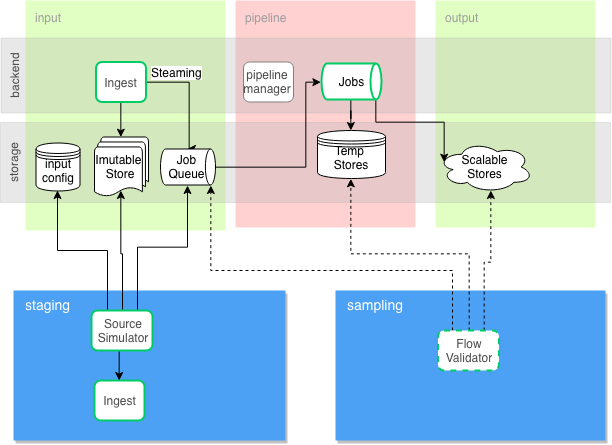

The diagram above was exported from draw.io. Its source (the exported page's mxGraphModel, read from the mxfile embedded in the PNG):
<mxGraphModel dx="1263" dy="970" grid="1" gridSize="10" guides="1" tooltips="1" connect="1" arrows="1" fold="1" page="1" pageScale="1" pageWidth="1169" pageHeight="827" background="#ffffff" math="0" shadow="0">
  <root>
    <mxCell id="kptwOPUp5fz-YqMFKU_l-0" />
    <mxCell id="kptwOPUp5fz-YqMFKU_l-1" parent="kptwOPUp5fz-YqMFKU_l-0" />
    <mxCell id="kptwOPUp5fz-YqMFKU_l-5" value="input" style="points=[[0,0,0],[0.25,0,0],[0.5,0,0],[0.75,0,0],[1,0,0],[1,0.25,0],[1,0.5,0],[1,0.75,0],[1,1,0],[0.75,1,0],[0.5,1,0],[0.25,1,0],[0,1,0],[0,0.75,0],[0,0.5,0],[0,0.25,0]];rounded=1;absoluteArcSize=1;arcSize=2;html=1;strokeColor=none;gradientColor=none;shadow=0;dashed=0;fontSize=12;fontColor=#9E9E9E;align=left;verticalAlign=top;spacing=10;spacingTop=-4;fillColor=#99FF33;opacity=30;" vertex="1" parent="kptwOPUp5fz-YqMFKU_l-1">
      <mxGeometry x="330" y="360" width="200" height="230" as="geometry" />
    </mxCell>
    <mxCell id="kptwOPUp5fz-YqMFKU_l-6" value="output" style="points=[[0,0,0],[0.25,0,0],[0.5,0,0],[0.75,0,0],[1,0,0],[1,0.25,0],[1,0.5,0],[1,0.75,0],[1,1,0],[0.75,1,0],[0.5,1,0],[0.25,1,0],[0,1,0],[0,0.75,0],[0,0.5,0],[0,0.25,0]];rounded=1;absoluteArcSize=1;arcSize=2;html=1;strokeColor=none;shadow=0;dashed=0;fontSize=12;align=left;verticalAlign=top;spacing=10;spacingTop=-4;fillColor=#99FF33;fontColor=#9E9E9E;gradientColor=none;opacity=30;" vertex="1" parent="kptwOPUp5fz-YqMFKU_l-1">
      <mxGeometry x="740" y="360" width="160" height="227" as="geometry" />
    </mxCell>
    <mxCell id="kptwOPUp5fz-YqMFKU_l-7" value="pipeline" style="points=[[0,0,0],[0.25,0,0],[0.5,0,0],[0.75,0,0],[1,0,0],[1,0.25,0],[1,0.5,0],[1,0.75,0],[1,1,0],[0.75,1,0],[0.5,1,0],[0.25,1,0],[0,1,0],[0,0.75,0],[0,0.5,0],[0,0.25,0]];rounded=1;absoluteArcSize=1;arcSize=2;html=1;strokeColor=none;gradientColor=none;shadow=0;dashed=0;fontSize=12;fontColor=#9E9E9E;align=left;verticalAlign=top;spacing=10;spacingTop=-4;fillColor=#FF6666;opacity=30;" vertex="1" parent="kptwOPUp5fz-YqMFKU_l-1">
      <mxGeometry x="540" y="360" width="180" height="227" as="geometry" />
    </mxCell>
    <mxCell id="kptwOPUp5fz-YqMFKU_l-8" value="backend" style="rounded=0;whiteSpace=wrap;html=1;rotation=-90;labelPosition=center;verticalLabelPosition=middle;align=center;verticalAlign=top;fillColor=#B3B3B3;strokeColor=#B3B3B3;fontColor=#4D4D4D;opacity=30;" vertex="1" parent="kptwOPUp5fz-YqMFKU_l-1">
      <mxGeometry x="573" y="130" width="75" height="610" as="geometry" />
    </mxCell>
    <mxCell id="kptwOPUp5fz-YqMFKU_l-9" value="storage" style="rounded=0;whiteSpace=wrap;html=1;rotation=-90;labelPosition=center;verticalLabelPosition=middle;align=center;verticalAlign=top;fillColor=#B3B3B3;strokeColor=#B3B3B3;fontColor=#4D4D4D;opacity=30;" vertex="1" parent="kptwOPUp5fz-YqMFKU_l-1">
      <mxGeometry x="570" y="217" width="80" height="610" as="geometry" />
    </mxCell>
    <mxCell id="kptwOPUp5fz-YqMFKU_l-24" style="edgeStyle=orthogonalEdgeStyle;rounded=0;html=1;jettySize=auto;orthogonalLoop=1;exitX=1;exitY=0.5;exitDx=0;exitDy=0;entryX=0.5;entryY=0;entryDx=0;entryDy=0;entryPerimeter=0;" edge="1" parent="kptwOPUp5fz-YqMFKU_l-1" source="kptwOPUp5fz-YqMFKU_l-27" target="kptwOPUp5fz-YqMFKU_l-41">
      <mxGeometry relative="1" as="geometry">
        <Array as="points">
          <mxPoint x="493" y="442" />
        </Array>
        <mxPoint x="510" y="509" as="targetPoint" />
      </mxGeometry>
    </mxCell>
    <mxCell id="kptwOPUp5fz-YqMFKU_l-25" value="Steaming" style="text;html=1;resizable=0;points=[];align=center;verticalAlign=middle;labelBackgroundColor=#ffffff;" vertex="1" connectable="0" parent="kptwOPUp5fz-YqMFKU_l-24">
      <mxGeometry x="-0.2809" y="-3" relative="1" as="geometry">
        <mxPoint x="-10" y="-14" as="offset" />
      </mxGeometry>
    </mxCell>
    <mxCell id="kptwOPUp5fz-YqMFKU_l-26" style="edgeStyle=orthogonalEdgeStyle;rounded=0;html=1;entryX=0.5;entryY=0;entryDx=0;entryDy=0;entryPerimeter=0;jettySize=auto;orthogonalLoop=1;" edge="1" parent="kptwOPUp5fz-YqMFKU_l-1" source="kptwOPUp5fz-YqMFKU_l-27" target="kptwOPUp5fz-YqMFKU_l-29">
      <mxGeometry relative="1" as="geometry" />
    </mxCell>
    <mxCell id="kptwOPUp5fz-YqMFKU_l-27" value="Ingest" style="rounded=1;whiteSpace=wrap;html=1;strokeColor=#00CC66;fontColor=#4D4D4D;strokeWidth=2;" vertex="1" parent="kptwOPUp5fz-YqMFKU_l-1">
      <mxGeometry x="400.5" y="421.5" width="50" height="40" as="geometry" />
    </mxCell>
    <mxCell id="kptwOPUp5fz-YqMFKU_l-28" value="Temp &lt;br&gt;Stores" style="shape=datastore;whiteSpace=wrap;html=1;" vertex="1" parent="kptwOPUp5fz-YqMFKU_l-1">
      <mxGeometry x="622" y="490" width="68" height="48" as="geometry" />
    </mxCell>
    <mxCell id="kptwOPUp5fz-YqMFKU_l-29" value="Imutable &lt;br&gt;Store" style="strokeWidth=1;html=1;shape=mxgraph.flowchart.multi-document;whiteSpace=wrap;" vertex="1" parent="kptwOPUp5fz-YqMFKU_l-1">
      <mxGeometry x="399" y="496.5" width="54" height="60" as="geometry" />
    </mxCell>
    <mxCell id="kptwOPUp5fz-YqMFKU_l-30" style="edgeStyle=orthogonalEdgeStyle;rounded=0;html=1;jettySize=auto;orthogonalLoop=1;" edge="1" parent="kptwOPUp5fz-YqMFKU_l-1" source="kptwOPUp5fz-YqMFKU_l-34" target="kptwOPUp5fz-YqMFKU_l-28">
      <mxGeometry relative="1" as="geometry" />
    </mxCell>
    <mxCell id="kptwOPUp5fz-YqMFKU_l-33" style="edgeStyle=orthogonalEdgeStyle;rounded=0;html=1;exitX=0.91;exitY=1;exitDx=0;exitDy=0;exitPerimeter=0;entryX=0.07;entryY=0.4;entryDx=0;entryDy=0;entryPerimeter=0;jettySize=auto;orthogonalLoop=1;" edge="1" parent="kptwOPUp5fz-YqMFKU_l-1" source="kptwOPUp5fz-YqMFKU_l-34" target="kptwOPUp5fz-YqMFKU_l-49">
      <mxGeometry relative="1" as="geometry">
        <Array as="points">
          <mxPoint x="681" y="481" />
          <mxPoint x="749" y="481" />
        </Array>
      </mxGeometry>
    </mxCell>
    <mxCell id="kptwOPUp5fz-YqMFKU_l-34" value="Jobs" style="strokeWidth=2;html=1;shape=mxgraph.flowchart.direct_data;whiteSpace=wrap;strokeColor=#00CC66;" vertex="1" parent="kptwOPUp5fz-YqMFKU_l-1">
      <mxGeometry x="626" y="423" width="60" height="36" as="geometry" />
    </mxCell>
    <mxCell id="kptwOPUp5fz-YqMFKU_l-40" style="edgeStyle=orthogonalEdgeStyle;rounded=0;html=1;exitX=1;exitY=0.5;exitDx=0;exitDy=0;exitPerimeter=0;entryX=0;entryY=0.5;entryDx=0;entryDy=0;entryPerimeter=0;jettySize=auto;orthogonalLoop=1;" edge="1" parent="kptwOPUp5fz-YqMFKU_l-1" source="kptwOPUp5fz-YqMFKU_l-41" target="kptwOPUp5fz-YqMFKU_l-34">
      <mxGeometry relative="1" as="geometry">
        <Array as="points">
          <mxPoint x="610" y="527" />
          <mxPoint x="610" y="441" />
        </Array>
      </mxGeometry>
    </mxCell>
    <mxCell id="kptwOPUp5fz-YqMFKU_l-41" value="Job Queue" style="strokeWidth=1;html=1;shape=mxgraph.flowchart.direct_data;whiteSpace=wrap;" vertex="1" parent="kptwOPUp5fz-YqMFKU_l-1">
      <mxGeometry x="465" y="508.5" width="55" height="36" as="geometry" />
    </mxCell>
    <mxCell id="kptwOPUp5fz-YqMFKU_l-49" value="Scalable&lt;br&gt;Stores&lt;br&gt;" style="ellipse;shape=cloud;whiteSpace=wrap;html=1;strokeWidth=1;" vertex="1" parent="kptwOPUp5fz-YqMFKU_l-1">
      <mxGeometry x="742.5" y="501" width="95" height="51" as="geometry" />
    </mxCell>
    <mxCell id="kptwOPUp5fz-YqMFKU_l-58" value="input&lt;br&gt;config&lt;br&gt;" style="shape=datastore;whiteSpace=wrap;html=1;" vertex="1" parent="kptwOPUp5fz-YqMFKU_l-1">
      <mxGeometry x="340.5" y="502.5" width="44" height="48" as="geometry" />
    </mxCell>
    <mxCell id="kptwOPUp5fz-YqMFKU_l-64" value="pipeline&lt;br&gt;manager" style="rounded=1;whiteSpace=wrap;html=1;strokeColor=#808080;fontColor=#4D4D4D;" vertex="1" parent="kptwOPUp5fz-YqMFKU_l-1">
      <mxGeometry x="548" y="421.5" width="50" height="40" as="geometry" />
    </mxCell>
    <mxCell id="-gBMFe6s6CyVK-Ybtv6A-0" value="staging" style="fillColor=#4DA1F5;strokeColor=none;shadow=1;gradientColor=none;fontSize=14;align=left;spacingLeft=10;fontColor=#ffffff;html=1;verticalAlign=top;" vertex="1" parent="kptwOPUp5fz-YqMFKU_l-1">
      <mxGeometry x="318" y="650" width="272" height="150" as="geometry" />
    </mxCell>
    <mxCell id="-gBMFe6s6CyVK-Ybtv6A-2" value="Ingest" style="rounded=1;whiteSpace=wrap;html=1;strokeColor=#00CC66;fontColor=#4D4D4D;strokeWidth=2;" vertex="1" parent="kptwOPUp5fz-YqMFKU_l-1">
      <mxGeometry x="399" y="740" width="50" height="40" as="geometry" />
    </mxCell>
    <mxCell id="gGkS9g4GVrunQXDGM4TM-0" style="edgeStyle=orthogonalEdgeStyle;rounded=0;orthogonalLoop=1;jettySize=auto;html=1;exitX=0.25;exitY=0;exitDx=0;exitDy=0;entryX=0.5;entryY=1;entryDx=0;entryDy=0;" edge="1" parent="kptwOPUp5fz-YqMFKU_l-1" source="-gBMFe6s6CyVK-Ybtv6A-3" target="kptwOPUp5fz-YqMFKU_l-58">
      <mxGeometry relative="1" as="geometry" />
    </mxCell>
    <mxCell id="gGkS9g4GVrunQXDGM4TM-1" style="edgeStyle=orthogonalEdgeStyle;rounded=0;orthogonalLoop=1;jettySize=auto;html=1;exitX=0.5;exitY=0;exitDx=0;exitDy=0;entryX=0.5;entryY=0.88;entryDx=0;entryDy=0;entryPerimeter=0;" edge="1" parent="kptwOPUp5fz-YqMFKU_l-1" source="-gBMFe6s6CyVK-Ybtv6A-3" target="kptwOPUp5fz-YqMFKU_l-29">
      <mxGeometry relative="1" as="geometry">
        <mxPoint x="460" y="610" as="targetPoint" />
      </mxGeometry>
    </mxCell>
    <mxCell id="gGkS9g4GVrunQXDGM4TM-2" style="edgeStyle=orthogonalEdgeStyle;rounded=0;orthogonalLoop=1;jettySize=auto;html=1;exitX=0.75;exitY=0;exitDx=0;exitDy=0;entryX=0.5;entryY=1;entryDx=0;entryDy=0;entryPerimeter=0;" edge="1" parent="kptwOPUp5fz-YqMFKU_l-1" source="-gBMFe6s6CyVK-Ybtv6A-3" target="kptwOPUp5fz-YqMFKU_l-41">
      <mxGeometry relative="1" as="geometry" />
    </mxCell>
    <mxCell id="gGkS9g4GVrunQXDGM4TM-3" style="edgeStyle=orthogonalEdgeStyle;rounded=0;orthogonalLoop=1;jettySize=auto;html=1;exitX=0.5;exitY=1;exitDx=0;exitDy=0;entryX=0.5;entryY=0;entryDx=0;entryDy=0;" edge="1" parent="kptwOPUp5fz-YqMFKU_l-1" source="-gBMFe6s6CyVK-Ybtv6A-3" target="-gBMFe6s6CyVK-Ybtv6A-2">
      <mxGeometry relative="1" as="geometry" />
    </mxCell>
    <mxCell id="-gBMFe6s6CyVK-Ybtv6A-3" value="Source&lt;br&gt;Simulator&lt;br&gt;" style="rounded=1;whiteSpace=wrap;html=1;strokeColor=#00CC66;fontColor=#4D4D4D;strokeWidth=2;" vertex="1" parent="kptwOPUp5fz-YqMFKU_l-1">
      <mxGeometry x="396" y="670" width="61" height="40" as="geometry" />
    </mxCell>
    <mxCell id="gGkS9g4GVrunQXDGM4TM-4" value="sampling" style="fillColor=#4DA1F5;strokeColor=none;shadow=1;gradientColor=none;fontSize=14;align=left;spacingLeft=10;fontColor=#ffffff;html=1;verticalAlign=top;dashed=1;" vertex="1" parent="kptwOPUp5fz-YqMFKU_l-1">
      <mxGeometry x="640" y="650" width="270" height="150" as="geometry" />
    </mxCell>
    <mxCell id="gGkS9g4GVrunQXDGM4TM-6" style="edgeStyle=orthogonalEdgeStyle;rounded=0;orthogonalLoop=1;jettySize=auto;html=1;exitX=0.25;exitY=0;exitDx=0;exitDy=0;entryX=0.91;entryY=1;entryDx=0;entryDy=0;entryPerimeter=0;dashed=1;" edge="1" parent="kptwOPUp5fz-YqMFKU_l-1" source="gGkS9g4GVrunQXDGM4TM-5" target="kptwOPUp5fz-YqMFKU_l-41">
      <mxGeometry relative="1" as="geometry">
        <Array as="points">
          <mxPoint x="757" y="630" />
          <mxPoint x="515" y="630" />
        </Array>
      </mxGeometry>
    </mxCell>
    <mxCell id="gGkS9g4GVrunQXDGM4TM-7" style="edgeStyle=orthogonalEdgeStyle;rounded=0;orthogonalLoop=1;jettySize=auto;html=1;exitX=0.5;exitY=0;exitDx=0;exitDy=0;entryX=0.5;entryY=1;entryDx=0;entryDy=0;dashed=1;" edge="1" parent="kptwOPUp5fz-YqMFKU_l-1" source="gGkS9g4GVrunQXDGM4TM-5" target="kptwOPUp5fz-YqMFKU_l-28">
      <mxGeometry relative="1" as="geometry" />
    </mxCell>
    <mxCell id="gGkS9g4GVrunQXDGM4TM-8" style="edgeStyle=orthogonalEdgeStyle;rounded=0;orthogonalLoop=1;jettySize=auto;html=1;exitX=0.75;exitY=0;exitDx=0;exitDy=0;entryX=0.55;entryY=0.95;entryDx=0;entryDy=0;entryPerimeter=0;dashed=1;" edge="1" parent="kptwOPUp5fz-YqMFKU_l-1" source="gGkS9g4GVrunQXDGM4TM-5" target="kptwOPUp5fz-YqMFKU_l-49">
      <mxGeometry relative="1" as="geometry" />
    </mxCell>
    <mxCell id="gGkS9g4GVrunQXDGM4TM-5" value="Flow&lt;br&gt;Validator&lt;br&gt;" style="rounded=1;whiteSpace=wrap;html=1;strokeColor=#00CC66;fontColor=#4D4D4D;strokeWidth=2;dashed=1;" vertex="1" parent="kptwOPUp5fz-YqMFKU_l-1">
      <mxGeometry x="742.5" y="690" width="61" height="40" as="geometry" />
    </mxCell>
  </root>
</mxGraphModel>